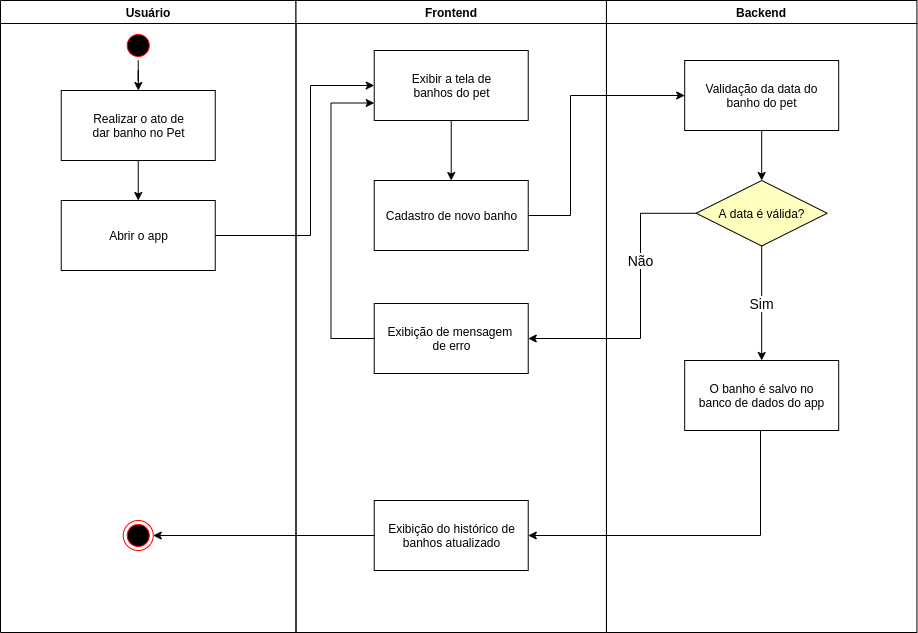

The diagram above was exported from draw.io. Its source (the exported page's mxGraphModel, read from the mxfile embedded in the PNG):
<mxGraphModel dx="1350" dy="713" grid="1" gridSize="10" guides="1" tooltips="1" connect="1" arrows="1" fold="1" page="1" pageScale="1" pageWidth="1169" pageHeight="826" background="none" math="0" shadow="0">
  <root>
    <mxCell id="0" />
    <mxCell id="1" parent="0" />
    <mxCell id="1fGRFv7VR4l-zzkxTf4A-42" value="Usuário" style="swimlane;whiteSpace=wrap" vertex="1" parent="1">
      <mxGeometry x="90" y="40" width="295.5" height="632" as="geometry" />
    </mxCell>
    <mxCell id="1fGRFv7VR4l-zzkxTf4A-77" style="edgeStyle=orthogonalEdgeStyle;rounded=0;orthogonalLoop=1;jettySize=auto;html=1;" edge="1" parent="1fGRFv7VR4l-zzkxTf4A-42" source="1fGRFv7VR4l-zzkxTf4A-44" target="1fGRFv7VR4l-zzkxTf4A-47">
      <mxGeometry relative="1" as="geometry" />
    </mxCell>
    <mxCell id="1fGRFv7VR4l-zzkxTf4A-44" value="" style="ellipse;shape=startState;fillColor=#000000;strokeColor=#ff0000;" vertex="1" parent="1fGRFv7VR4l-zzkxTf4A-42">
      <mxGeometry x="122.75" y="30" width="30" height="30" as="geometry" />
    </mxCell>
    <mxCell id="1fGRFv7VR4l-zzkxTf4A-45" value="" style="ellipse;shape=endState;fillColor=#000000;strokeColor=#ff0000" vertex="1" parent="1fGRFv7VR4l-zzkxTf4A-42">
      <mxGeometry x="122.75" y="520" width="30" height="30" as="geometry" />
    </mxCell>
    <mxCell id="1fGRFv7VR4l-zzkxTf4A-78" style="edgeStyle=orthogonalEdgeStyle;rounded=0;orthogonalLoop=1;jettySize=auto;html=1;entryX=0.5;entryY=0;entryDx=0;entryDy=0;" edge="1" parent="1fGRFv7VR4l-zzkxTf4A-42" source="1fGRFv7VR4l-zzkxTf4A-47" target="1fGRFv7VR4l-zzkxTf4A-76">
      <mxGeometry relative="1" as="geometry" />
    </mxCell>
    <mxCell id="1fGRFv7VR4l-zzkxTf4A-47" value="Realizar o ato de&lt;br&gt;dar banho no Pet" style="html=1;strokeColor=#000000;strokeWidth=1;" vertex="1" parent="1fGRFv7VR4l-zzkxTf4A-42">
      <mxGeometry x="60.75" y="90" width="154" height="70" as="geometry" />
    </mxCell>
    <mxCell id="1fGRFv7VR4l-zzkxTf4A-76" value="Abrir o app" style="html=1;strokeColor=#000000;strokeWidth=1;" vertex="1" parent="1fGRFv7VR4l-zzkxTf4A-42">
      <mxGeometry x="60.75" y="200" width="154" height="70" as="geometry" />
    </mxCell>
    <mxCell id="1fGRFv7VR4l-zzkxTf4A-48" value="Frontend" style="swimlane;whiteSpace=wrap" vertex="1" parent="1">
      <mxGeometry x="385.5" y="40" width="310.46" height="632" as="geometry" />
    </mxCell>
    <mxCell id="1fGRFv7VR4l-zzkxTf4A-83" style="edgeStyle=orthogonalEdgeStyle;rounded=0;orthogonalLoop=1;jettySize=auto;html=1;entryX=0.5;entryY=0;entryDx=0;entryDy=0;" edge="1" parent="1fGRFv7VR4l-zzkxTf4A-48" source="1fGRFv7VR4l-zzkxTf4A-79" target="1fGRFv7VR4l-zzkxTf4A-82">
      <mxGeometry relative="1" as="geometry" />
    </mxCell>
    <mxCell id="1fGRFv7VR4l-zzkxTf4A-79" value="Exibir a tela de&lt;br&gt;banhos do pet" style="html=1;strokeColor=#000000;strokeWidth=1;" vertex="1" parent="1fGRFv7VR4l-zzkxTf4A-48">
      <mxGeometry x="78.23000000000002" y="50" width="154" height="70" as="geometry" />
    </mxCell>
    <mxCell id="1fGRFv7VR4l-zzkxTf4A-82" value="Cadastro de novo banho" style="html=1;strokeColor=#000000;strokeWidth=1;" vertex="1" parent="1fGRFv7VR4l-zzkxTf4A-48">
      <mxGeometry x="78.23000000000002" y="180" width="154" height="70" as="geometry" />
    </mxCell>
    <mxCell id="1fGRFv7VR4l-zzkxTf4A-89" value="Exibição do histórico de&lt;br&gt;banhos atualizado" style="html=1;strokeColor=#000000;strokeWidth=1;" vertex="1" parent="1fGRFv7VR4l-zzkxTf4A-48">
      <mxGeometry x="78.23000000000008" y="500" width="154" height="70" as="geometry" />
    </mxCell>
    <mxCell id="1fGRFv7VR4l-zzkxTf4A-93" style="edgeStyle=orthogonalEdgeStyle;rounded=0;orthogonalLoop=1;jettySize=auto;html=1;entryX=0;entryY=0.75;entryDx=0;entryDy=0;" edge="1" parent="1fGRFv7VR4l-zzkxTf4A-48" source="1fGRFv7VR4l-zzkxTf4A-86" target="1fGRFv7VR4l-zzkxTf4A-79">
      <mxGeometry relative="1" as="geometry">
        <Array as="points">
          <mxPoint x="35" y="338" />
          <mxPoint x="35" y="103" />
        </Array>
      </mxGeometry>
    </mxCell>
    <mxCell id="1fGRFv7VR4l-zzkxTf4A-86" value="Exibição de mensagem&amp;nbsp;&lt;br&gt;de erro" style="html=1;strokeColor=#000000;strokeWidth=1;" vertex="1" parent="1fGRFv7VR4l-zzkxTf4A-48">
      <mxGeometry x="78.23000000000008" y="303" width="154" height="70" as="geometry" />
    </mxCell>
    <mxCell id="1fGRFv7VR4l-zzkxTf4A-53" value="Backend" style="swimlane;whiteSpace=wrap" vertex="1" parent="1">
      <mxGeometry x="695.96" y="40" width="310.46" height="632" as="geometry" />
    </mxCell>
    <mxCell id="1fGRFv7VR4l-zzkxTf4A-94" style="edgeStyle=orthogonalEdgeStyle;rounded=0;orthogonalLoop=1;jettySize=auto;html=1;entryX=0.5;entryY=0;entryDx=0;entryDy=0;" edge="1" parent="1fGRFv7VR4l-zzkxTf4A-53" source="1fGRFv7VR4l-zzkxTf4A-84" target="1fGRFv7VR4l-zzkxTf4A-90">
      <mxGeometry relative="1" as="geometry" />
    </mxCell>
    <mxCell id="1fGRFv7VR4l-zzkxTf4A-84" value="Validação da data do&lt;br&gt;banho do pet" style="html=1;strokeColor=#000000;strokeWidth=1;" vertex="1" parent="1fGRFv7VR4l-zzkxTf4A-53">
      <mxGeometry x="78.23000000000002" y="60" width="154" height="70" as="geometry" />
    </mxCell>
    <mxCell id="1fGRFv7VR4l-zzkxTf4A-87" value="O banho é salvo no&lt;br&gt;banco de dados do app" style="html=1;strokeColor=#000000;strokeWidth=1;" vertex="1" parent="1fGRFv7VR4l-zzkxTf4A-53">
      <mxGeometry x="78.23000000000002" y="360" width="154" height="70" as="geometry" />
    </mxCell>
    <mxCell id="1fGRFv7VR4l-zzkxTf4A-95" value="&lt;font style=&quot;font-size: 14px&quot;&gt;Sim&lt;/font&gt;" style="edgeStyle=orthogonalEdgeStyle;rounded=0;orthogonalLoop=1;jettySize=auto;html=1;" edge="1" parent="1fGRFv7VR4l-zzkxTf4A-53" source="1fGRFv7VR4l-zzkxTf4A-90" target="1fGRFv7VR4l-zzkxTf4A-87">
      <mxGeometry relative="1" as="geometry" />
    </mxCell>
    <mxCell id="1fGRFv7VR4l-zzkxTf4A-90" value="A data é válida?" style="rhombus;whiteSpace=wrap;html=1;fillColor=#ffffc0;" vertex="1" parent="1fGRFv7VR4l-zzkxTf4A-53">
      <mxGeometry x="89.73000000000002" y="180" width="131" height="65.5" as="geometry" />
    </mxCell>
    <mxCell id="1fGRFv7VR4l-zzkxTf4A-80" style="edgeStyle=orthogonalEdgeStyle;rounded=0;orthogonalLoop=1;jettySize=auto;html=1;entryX=0;entryY=0.5;entryDx=0;entryDy=0;" edge="1" parent="1" source="1fGRFv7VR4l-zzkxTf4A-76" target="1fGRFv7VR4l-zzkxTf4A-79">
      <mxGeometry relative="1" as="geometry">
        <Array as="points">
          <mxPoint x="400" y="275" />
          <mxPoint x="400" y="125" />
        </Array>
      </mxGeometry>
    </mxCell>
    <mxCell id="1fGRFv7VR4l-zzkxTf4A-85" style="edgeStyle=orthogonalEdgeStyle;rounded=0;orthogonalLoop=1;jettySize=auto;html=1;entryX=0;entryY=0.5;entryDx=0;entryDy=0;" edge="1" parent="1" source="1fGRFv7VR4l-zzkxTf4A-82" target="1fGRFv7VR4l-zzkxTf4A-84">
      <mxGeometry relative="1" as="geometry">
        <Array as="points">
          <mxPoint x="660" y="255" />
          <mxPoint x="660" y="135" />
        </Array>
      </mxGeometry>
    </mxCell>
    <mxCell id="1fGRFv7VR4l-zzkxTf4A-91" style="edgeStyle=orthogonalEdgeStyle;rounded=0;orthogonalLoop=1;jettySize=auto;html=1;entryX=1;entryY=0.5;entryDx=0;entryDy=0;" edge="1" parent="1" source="1fGRFv7VR4l-zzkxTf4A-90" target="1fGRFv7VR4l-zzkxTf4A-86">
      <mxGeometry relative="1" as="geometry">
        <Array as="points">
          <mxPoint x="730" y="253" />
          <mxPoint x="730" y="378" />
        </Array>
      </mxGeometry>
    </mxCell>
    <mxCell id="1fGRFv7VR4l-zzkxTf4A-92" value="&lt;font style=&quot;font-size: 14px&quot;&gt;Não&lt;/font&gt;" style="edgeLabel;html=1;align=center;verticalAlign=middle;resizable=0;points=[];" vertex="1" connectable="0" parent="1fGRFv7VR4l-zzkxTf4A-91">
      <mxGeometry x="-0.3044" y="-1" relative="1" as="geometry">
        <mxPoint as="offset" />
      </mxGeometry>
    </mxCell>
    <mxCell id="1fGRFv7VR4l-zzkxTf4A-96" style="edgeStyle=orthogonalEdgeStyle;rounded=0;orthogonalLoop=1;jettySize=auto;html=1;entryX=1;entryY=0.5;entryDx=0;entryDy=0;" edge="1" parent="1" source="1fGRFv7VR4l-zzkxTf4A-87" target="1fGRFv7VR4l-zzkxTf4A-89">
      <mxGeometry relative="1" as="geometry">
        <Array as="points">
          <mxPoint x="850" y="575" />
        </Array>
      </mxGeometry>
    </mxCell>
    <mxCell id="1fGRFv7VR4l-zzkxTf4A-97" style="edgeStyle=orthogonalEdgeStyle;rounded=0;orthogonalLoop=1;jettySize=auto;html=1;entryX=1;entryY=0.5;entryDx=0;entryDy=0;" edge="1" parent="1" source="1fGRFv7VR4l-zzkxTf4A-89" target="1fGRFv7VR4l-zzkxTf4A-45">
      <mxGeometry relative="1" as="geometry" />
    </mxCell>
  </root>
</mxGraphModel>